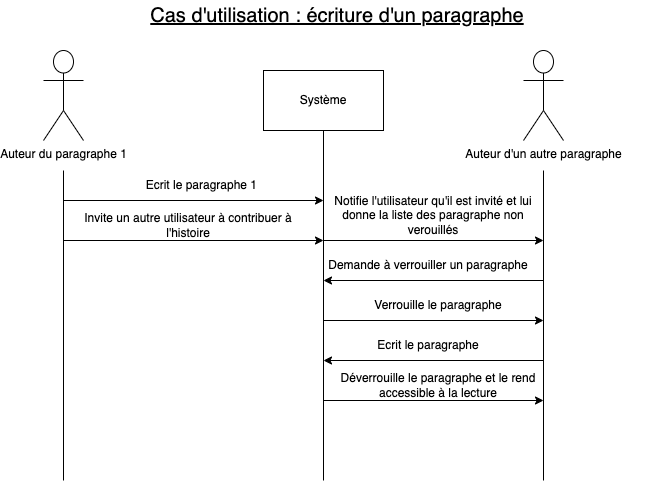

The diagram above was exported from draw.io. Its source (the exported page's mxGraphModel, read from the mxfile embedded in the PNG):
<mxGraphModel dx="979" dy="566" grid="1" gridSize="10" guides="1" tooltips="1" connect="1" arrows="1" fold="1" page="1" pageScale="1" pageWidth="827" pageHeight="1169" math="0" shadow="0">
  <root>
    <mxCell id="0" />
    <mxCell id="1" parent="0" />
    <mxCell id="f5ik78y5eX3vxOEeBB_w-1" value="Auteur du paragraphe 1" style="shape=umlActor;verticalLabelPosition=bottom;verticalAlign=top;html=1;outlineConnect=0;" vertex="1" parent="1">
      <mxGeometry x="120" y="50" width="40" height="90" as="geometry" />
    </mxCell>
    <mxCell id="f5ik78y5eX3vxOEeBB_w-2" value="Système" style="rounded=0;whiteSpace=wrap;html=1;" vertex="1" parent="1">
      <mxGeometry x="340" y="70" width="120" height="60" as="geometry" />
    </mxCell>
    <mxCell id="f5ik78y5eX3vxOEeBB_w-3" value="Auteur d'un autre paragraphe&lt;br&gt;" style="shape=umlActor;verticalLabelPosition=bottom;verticalAlign=top;html=1;outlineConnect=0;" vertex="1" parent="1">
      <mxGeometry x="600" y="50" width="40" height="90" as="geometry" />
    </mxCell>
    <mxCell id="f5ik78y5eX3vxOEeBB_w-6" value="" style="endArrow=none;html=1;rounded=0;entryX=0.5;entryY=1;entryDx=0;entryDy=0;" edge="1" parent="1" target="f5ik78y5eX3vxOEeBB_w-2">
      <mxGeometry width="50" height="50" relative="1" as="geometry">
        <mxPoint x="400" y="480" as="sourcePoint" />
        <mxPoint x="440" y="270" as="targetPoint" />
      </mxGeometry>
    </mxCell>
    <mxCell id="f5ik78y5eX3vxOEeBB_w-7" value="" style="endArrow=none;html=1;rounded=0;" edge="1" parent="1">
      <mxGeometry width="50" height="50" relative="1" as="geometry">
        <mxPoint x="140" y="480" as="sourcePoint" />
        <mxPoint x="140" y="170" as="targetPoint" />
      </mxGeometry>
    </mxCell>
    <mxCell id="f5ik78y5eX3vxOEeBB_w-8" value="" style="endArrow=none;html=1;rounded=0;" edge="1" parent="1">
      <mxGeometry width="50" height="50" relative="1" as="geometry">
        <mxPoint x="620" y="480" as="sourcePoint" />
        <mxPoint x="620" y="170" as="targetPoint" />
      </mxGeometry>
    </mxCell>
    <mxCell id="f5ik78y5eX3vxOEeBB_w-9" value="" style="endArrow=classic;html=1;rounded=0;" edge="1" parent="1">
      <mxGeometry width="50" height="50" relative="1" as="geometry">
        <mxPoint x="140" y="200" as="sourcePoint" />
        <mxPoint x="400" y="200" as="targetPoint" />
      </mxGeometry>
    </mxCell>
    <mxCell id="f5ik78y5eX3vxOEeBB_w-10" value="Ecrit le paragraphe 1&amp;nbsp;" style="text;html=1;strokeColor=none;fillColor=none;align=center;verticalAlign=middle;whiteSpace=wrap;rounded=0;" vertex="1" parent="1">
      <mxGeometry x="200" y="180" width="160" height="10" as="geometry" />
    </mxCell>
    <mxCell id="f5ik78y5eX3vxOEeBB_w-11" value="" style="endArrow=classic;html=1;rounded=0;" edge="1" parent="1">
      <mxGeometry width="50" height="50" relative="1" as="geometry">
        <mxPoint x="140" y="240" as="sourcePoint" />
        <mxPoint x="400" y="240" as="targetPoint" />
      </mxGeometry>
    </mxCell>
    <mxCell id="f5ik78y5eX3vxOEeBB_w-12" value="Invite un autre utilisateur à contribuer à l'histoire" style="text;html=1;strokeColor=none;fillColor=none;align=center;verticalAlign=middle;whiteSpace=wrap;rounded=0;" vertex="1" parent="1">
      <mxGeometry x="140" y="210" width="250" height="30" as="geometry" />
    </mxCell>
    <mxCell id="f5ik78y5eX3vxOEeBB_w-13" value="" style="endArrow=classic;html=1;rounded=0;" edge="1" parent="1">
      <mxGeometry width="50" height="50" relative="1" as="geometry">
        <mxPoint x="400" y="240" as="sourcePoint" />
        <mxPoint x="620" y="240" as="targetPoint" />
      </mxGeometry>
    </mxCell>
    <mxCell id="f5ik78y5eX3vxOEeBB_w-14" value="Notifie l'utilisateur qu'il est invité et lui donne la liste des paragraphe non verouillés" style="text;html=1;strokeColor=none;fillColor=none;align=center;verticalAlign=middle;whiteSpace=wrap;rounded=0;" vertex="1" parent="1">
      <mxGeometry x="410" y="200" width="200" height="30" as="geometry" />
    </mxCell>
    <mxCell id="f5ik78y5eX3vxOEeBB_w-15" value="" style="endArrow=classic;html=1;rounded=0;" edge="1" parent="1">
      <mxGeometry width="50" height="50" relative="1" as="geometry">
        <mxPoint x="620" y="280" as="sourcePoint" />
        <mxPoint x="400" y="280" as="targetPoint" />
      </mxGeometry>
    </mxCell>
    <mxCell id="f5ik78y5eX3vxOEeBB_w-17" value="Demande à verrouiller un paragraphe" style="text;html=1;strokeColor=none;fillColor=none;align=center;verticalAlign=middle;whiteSpace=wrap;rounded=0;" vertex="1" parent="1">
      <mxGeometry x="400" y="250" width="210" height="30" as="geometry" />
    </mxCell>
    <mxCell id="f5ik78y5eX3vxOEeBB_w-18" value="" style="endArrow=classic;html=1;rounded=0;" edge="1" parent="1">
      <mxGeometry width="50" height="50" relative="1" as="geometry">
        <mxPoint x="400" y="320" as="sourcePoint" />
        <mxPoint x="620" y="320" as="targetPoint" />
      </mxGeometry>
    </mxCell>
    <mxCell id="f5ik78y5eX3vxOEeBB_w-20" value="Verrouille le paragraphe" style="text;html=1;strokeColor=none;fillColor=none;align=center;verticalAlign=middle;whiteSpace=wrap;rounded=0;" vertex="1" parent="1">
      <mxGeometry x="440" y="290" width="150" height="30" as="geometry" />
    </mxCell>
    <mxCell id="f5ik78y5eX3vxOEeBB_w-21" value="" style="endArrow=classic;html=1;rounded=0;" edge="1" parent="1">
      <mxGeometry width="50" height="50" relative="1" as="geometry">
        <mxPoint x="620" y="360" as="sourcePoint" />
        <mxPoint x="400" y="360" as="targetPoint" />
      </mxGeometry>
    </mxCell>
    <mxCell id="f5ik78y5eX3vxOEeBB_w-23" value="Ecrit le paragraphe" style="text;html=1;strokeColor=none;fillColor=none;align=center;verticalAlign=middle;whiteSpace=wrap;rounded=0;" vertex="1" parent="1">
      <mxGeometry x="425" y="330" width="160" height="30" as="geometry" />
    </mxCell>
    <mxCell id="f5ik78y5eX3vxOEeBB_w-24" value="" style="endArrow=classic;html=1;rounded=0;" edge="1" parent="1">
      <mxGeometry width="50" height="50" relative="1" as="geometry">
        <mxPoint x="400" y="400" as="sourcePoint" />
        <mxPoint x="620" y="400" as="targetPoint" />
      </mxGeometry>
    </mxCell>
    <mxCell id="f5ik78y5eX3vxOEeBB_w-26" value="Déverrouille le paragraphe et le rend accessible à la lecture" style="text;html=1;strokeColor=none;fillColor=none;align=center;verticalAlign=middle;whiteSpace=wrap;rounded=0;" vertex="1" parent="1">
      <mxGeometry x="415" y="370" width="200" height="30" as="geometry" />
    </mxCell>
    <mxCell id="f5ik78y5eX3vxOEeBB_w-27" value="&lt;u&gt;&lt;font style=&quot;font-size: 20px&quot;&gt;Cas d'utilisation : écriture d'un paragraphe&lt;/font&gt;&lt;/u&gt;" style="text;html=1;strokeColor=none;fillColor=none;align=center;verticalAlign=middle;whiteSpace=wrap;rounded=0;" vertex="1" parent="1">
      <mxGeometry x="104" width="620" height="30" as="geometry" />
    </mxCell>
  </root>
</mxGraphModel>